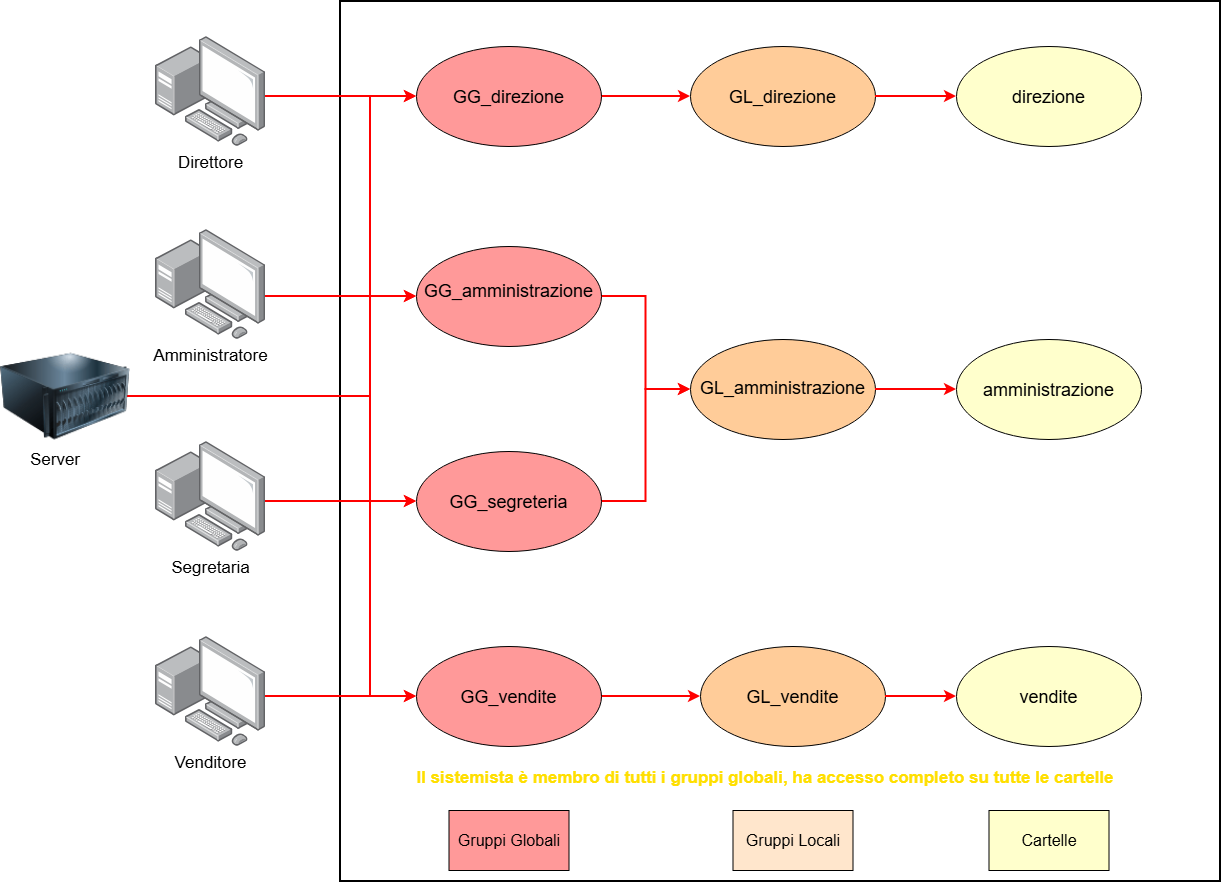

The diagram above was exported from draw.io. Its source (the exported page's mxGraphModel, read from the mxfile embedded in the PNG):
<mxGraphModel dx="1704" dy="1040" grid="1" gridSize="10" guides="1" tooltips="1" connect="1" arrows="1" fold="1" page="1" pageScale="1" pageWidth="827" pageHeight="1169" math="0" shadow="0">
  <root>
    <mxCell id="0" />
    <mxCell id="1" parent="0" />
    <mxCell id="vXq9c5_HarsBJyD0galW-11" parent="1" style="whiteSpace=wrap;html=1;aspect=fixed;strokeColor=default;fillColor=#FFFFFF;strokeWidth=2;" value="" vertex="1">
      <mxGeometry height="880" width="880" x="440" y="250" as="geometry" />
    </mxCell>
    <mxCell id="vXq9c5_HarsBJyD0galW-33" edge="1" parent="1" source="vXq9c5_HarsBJyD0galW-12" style="edgeStyle=orthogonalEdgeStyle;rounded=0;orthogonalLoop=1;jettySize=auto;html=1;entryX=0;entryY=0.5;entryDx=0;entryDy=0;strokeColor=#FF0000;strokeWidth=2;" target="vXq9c5_HarsBJyD0galW-25">
      <mxGeometry relative="1" as="geometry" />
    </mxCell>
    <mxCell id="vXq9c5_HarsBJyD0galW-12" parent="1" style="ellipse;whiteSpace=wrap;html=1;shapeInside=1;align=center;fillColor=#FF9999;" value="&lt;font style=&quot;font-size: 18px;&quot;&gt;GG_direzione&lt;/font&gt;&lt;div&gt;&lt;br&gt;&lt;/div&gt;" vertex="1">
      <mxGeometry height="100" width="185" x="516" y="295" as="geometry" />
    </mxCell>
    <mxCell id="vXq9c5_HarsBJyD0galW-41" edge="1" parent="1" source="vXq9c5_HarsBJyD0galW-14" style="edgeStyle=orthogonalEdgeStyle;rounded=0;orthogonalLoop=1;jettySize=auto;html=1;entryX=0;entryY=0.5;entryDx=0;entryDy=0;strokeWidth=2;strokeColor=light-dark(#ff0000, #ededed);" target="vXq9c5_HarsBJyD0galW-28">
      <mxGeometry relative="1" as="geometry" />
    </mxCell>
    <mxCell id="vXq9c5_HarsBJyD0galW-14" parent="1" style="ellipse;whiteSpace=wrap;html=1;shapeInside=1;align=center;fillColor=#FF9999;" value="&lt;font style=&quot;font-size: 18px;&quot;&gt;GG_vendite&lt;/font&gt;" vertex="1">
      <mxGeometry height="100" width="185" x="516" y="895" as="geometry" />
    </mxCell>
    <mxCell id="vXq9c5_HarsBJyD0galW-35" edge="1" parent="1" source="vXq9c5_HarsBJyD0galW-15" style="edgeStyle=orthogonalEdgeStyle;rounded=0;orthogonalLoop=1;jettySize=auto;html=1;entryX=0;entryY=0.5;entryDx=0;entryDy=0;strokeWidth=2;strokeColor=#FF0000;" target="vXq9c5_HarsBJyD0galW-27">
      <mxGeometry relative="1" as="geometry" />
    </mxCell>
    <mxCell id="vXq9c5_HarsBJyD0galW-15" parent="1" style="ellipse;whiteSpace=wrap;html=1;shapeInside=1;align=center;fillColor=#FF9999;" value="&lt;font style=&quot;font-size: 18px;&quot;&gt;GG_segreteria&lt;/font&gt;" vertex="1">
      <mxGeometry height="100" width="185" x="516" y="700" as="geometry" />
    </mxCell>
    <mxCell id="vXq9c5_HarsBJyD0galW-34" edge="1" parent="1" source="vXq9c5_HarsBJyD0galW-16" style="edgeStyle=orthogonalEdgeStyle;rounded=0;orthogonalLoop=1;jettySize=auto;html=1;entryX=0;entryY=0.5;entryDx=0;entryDy=0;strokeWidth=2;strokeColor=#FF0000;" target="vXq9c5_HarsBJyD0galW-27">
      <mxGeometry relative="1" as="geometry" />
    </mxCell>
    <mxCell id="vXq9c5_HarsBJyD0galW-16" parent="1" style="ellipse;whiteSpace=wrap;html=1;shapeInside=1;align=center;fillColor=#FF9999;" value="&lt;font style=&quot;font-size: 18px;&quot;&gt;GG_amministrazione&lt;/font&gt;&lt;div&gt;&lt;br&gt;&lt;/div&gt;" vertex="1">
      <mxGeometry height="100" width="185" x="516" y="495" as="geometry" />
    </mxCell>
    <mxCell id="vXq9c5_HarsBJyD0galW-36" edge="1" parent="1" style="edgeStyle=orthogonalEdgeStyle;rounded=0;orthogonalLoop=1;jettySize=auto;html=1;entryX=0;entryY=0.5;entryDx=0;entryDy=0;strokeColor=light-dark(#ff0000, #ededed);strokeWidth=2;" target="vXq9c5_HarsBJyD0galW-14">
      <mxGeometry relative="1" as="geometry">
        <Array as="points">
          <mxPoint x="470" y="644.94" />
          <mxPoint x="470" y="944.94" />
        </Array>
        <mxPoint x="225" y="645" as="sourcePoint" />
      </mxGeometry>
    </mxCell>
    <mxCell id="vXq9c5_HarsBJyD0galW-37" edge="1" parent="1" style="edgeStyle=orthogonalEdgeStyle;rounded=0;orthogonalLoop=1;jettySize=auto;html=1;entryX=0;entryY=0.5;entryDx=0;entryDy=0;strokeColor=#FF0000;strokeWidth=2;" target="vXq9c5_HarsBJyD0galW-15">
      <mxGeometry relative="1" as="geometry">
        <Array as="points">
          <mxPoint x="470" y="644.94" />
          <mxPoint x="470" y="750" />
        </Array>
        <mxPoint x="225" y="645" as="sourcePoint" />
      </mxGeometry>
    </mxCell>
    <mxCell id="vXq9c5_HarsBJyD0galW-39" edge="1" parent="1" style="edgeStyle=orthogonalEdgeStyle;rounded=0;orthogonalLoop=1;jettySize=auto;html=1;entryX=0;entryY=0.5;entryDx=0;entryDy=0;strokeWidth=2;strokeColor=light-dark(#ff0000, #ededed);" target="vXq9c5_HarsBJyD0galW-16">
      <mxGeometry relative="1" as="geometry">
        <Array as="points">
          <mxPoint x="470" y="644.94" />
          <mxPoint x="470" y="544.94" />
        </Array>
        <mxPoint x="225" y="645" as="sourcePoint" />
      </mxGeometry>
    </mxCell>
    <mxCell id="vXq9c5_HarsBJyD0galW-40" edge="1" parent="1" style="edgeStyle=orthogonalEdgeStyle;rounded=0;orthogonalLoop=1;jettySize=auto;html=1;entryX=0;entryY=0.5;entryDx=0;entryDy=0;strokeWidth=2;strokeColor=light-dark(#ff0000, #ededed);" target="vXq9c5_HarsBJyD0galW-12">
      <mxGeometry relative="1" as="geometry">
        <Array as="points">
          <mxPoint x="470" y="644.94" />
          <mxPoint x="470" y="344.94" />
        </Array>
        <mxPoint x="225" y="645" as="sourcePoint" />
      </mxGeometry>
    </mxCell>
    <mxCell id="vXq9c5_HarsBJyD0galW-38" edge="1" parent="1" style="edgeStyle=orthogonalEdgeStyle;rounded=0;orthogonalLoop=1;jettySize=auto;html=1;entryX=0;entryY=0.5;entryDx=0;entryDy=0;strokeColor=light-dark(#FF0000,#EDEDED);strokeWidth=2;" target="vXq9c5_HarsBJyD0galW-15">
      <mxGeometry relative="1" as="geometry">
        <mxPoint x="365" y="749.9999999999998" as="sourcePoint" />
      </mxGeometry>
    </mxCell>
    <mxCell id="vXq9c5_HarsBJyD0galW-42" edge="1" parent="1" style="edgeStyle=orthogonalEdgeStyle;rounded=0;orthogonalLoop=1;jettySize=auto;html=1;entryX=0;entryY=0.5;entryDx=0;entryDy=0;strokeWidth=2;strokeColor=light-dark(#ff0000, #ededed);" target="vXq9c5_HarsBJyD0galW-14">
      <mxGeometry relative="1" as="geometry">
        <mxPoint x="365" y="945" as="sourcePoint" />
      </mxGeometry>
    </mxCell>
    <mxCell id="vXq9c5_HarsBJyD0galW-32" edge="1" parent="1" style="edgeStyle=orthogonalEdgeStyle;rounded=0;orthogonalLoop=1;jettySize=auto;html=1;entryX=0;entryY=0.5;entryDx=0;entryDy=0;strokeColor=#FF0000;strokeWidth=2;" target="vXq9c5_HarsBJyD0galW-16">
      <mxGeometry relative="1" as="geometry">
        <mxPoint x="355" y="545" as="sourcePoint" />
      </mxGeometry>
    </mxCell>
    <mxCell id="vXq9c5_HarsBJyD0galW-25" parent="1" style="ellipse;whiteSpace=wrap;html=1;shapeInside=1;align=center;fillColor=#FFCC99;" value="&lt;font style=&quot;font-size: 18px;&quot;&gt;GL_direzione&lt;/font&gt;&lt;div&gt;&lt;br&gt;&lt;/div&gt;" vertex="1">
      <mxGeometry height="100" width="185" x="790" y="295" as="geometry" />
    </mxCell>
    <mxCell id="vXq9c5_HarsBJyD0galW-27" parent="1" style="ellipse;whiteSpace=wrap;html=1;shapeInside=1;align=center;fillColor=#FFCC99;" value="&lt;font style=&quot;font-size: 18px;&quot;&gt;GL_amministrazione&lt;/font&gt;&lt;div&gt;&lt;br&gt;&lt;/div&gt;" vertex="1">
      <mxGeometry height="100" width="185" x="790" y="588" as="geometry" />
    </mxCell>
    <mxCell id="vXq9c5_HarsBJyD0galW-28" parent="1" style="ellipse;whiteSpace=wrap;html=1;shapeInside=1;align=center;fillColor=#FFCC99;" value="&lt;font style=&quot;font-size: 18px;&quot;&gt;GL_vendite&lt;/font&gt;" vertex="1">
      <mxGeometry height="100" width="185" x="800" y="895" as="geometry" />
    </mxCell>
    <mxCell id="vXq9c5_HarsBJyD0galW-30" edge="1" parent="1" style="edgeStyle=orthogonalEdgeStyle;rounded=0;orthogonalLoop=1;jettySize=auto;html=1;entryX=0;entryY=0.5;entryDx=0;entryDy=0;strokeWidth=2;strokeColor=light-dark(#ff0000, #ededed);" target="vXq9c5_HarsBJyD0galW-12">
      <mxGeometry relative="1" as="geometry">
        <mxPoint x="365" y="345" as="sourcePoint" />
      </mxGeometry>
    </mxCell>
    <mxCell id="vXq9c5_HarsBJyD0galW-46" parent="1" style="text;html=1;whiteSpace=wrap;strokeColor=none;fillColor=none;align=center;verticalAlign=middle;rounded=0;fontSize=17;fontColor=#FFDF00;labelBackgroundColor=none;fontStyle=1;fontFamily=Helvetica;textShadow=0;labelBorderColor=none;" value="Il sistemista è membro di tutti i gruppi globali, ha accesso completo su tutte le cartelle" vertex="1">
      <mxGeometry height="30" width="850" x="440" y="1012" as="geometry" />
    </mxCell>
    <mxCell id="vXq9c5_HarsBJyD0galW-48" parent="1" style="ellipse;whiteSpace=wrap;html=1;shapeInside=1;align=center;fillColor=#FFFFCC;" value="&lt;span style=&quot;font-size: 18px; background-color: transparent; color: light-dark(rgb(0, 0, 0), rgb(255, 255, 255));&quot;&gt;direzione&lt;/span&gt;&lt;div&gt;&lt;br&gt;&lt;/div&gt;" vertex="1">
      <mxGeometry height="100" width="185" x="1056" y="295" as="geometry" />
    </mxCell>
    <mxCell id="vXq9c5_HarsBJyD0galW-49" parent="1" style="ellipse;whiteSpace=wrap;html=1;shapeInside=1;align=center;fillColor=#FFFFCC;" value="&lt;span style=&quot;font-size: 18px; background-color: transparent; color: light-dark(rgb(0, 0, 0), rgb(255, 255, 255));&quot;&gt;amministrazione&lt;/span&gt;&lt;div&gt;&lt;br&gt;&lt;/div&gt;" vertex="1">
      <mxGeometry height="100" width="185" x="1056" y="588" as="geometry" />
    </mxCell>
    <mxCell id="vXq9c5_HarsBJyD0galW-50" parent="1" style="ellipse;whiteSpace=wrap;html=1;shapeInside=1;align=center;fillColor=#FFFFCC;" value="&lt;span style=&quot;font-size: 18px; background-color: transparent; color: light-dark(rgb(0, 0, 0), rgb(255, 255, 255));&quot;&gt;vendite&lt;/span&gt;" vertex="1">
      <mxGeometry height="100" width="185" x="1056" y="895" as="geometry" />
    </mxCell>
    <mxCell id="vXq9c5_HarsBJyD0galW-52" edge="1" parent="1" source="vXq9c5_HarsBJyD0galW-28" style="edgeStyle=orthogonalEdgeStyle;rounded=0;orthogonalLoop=1;jettySize=auto;html=1;entryX=0;entryY=0.5;entryDx=0;entryDy=0;strokeWidth=2;strokeColor=light-dark(#ff0000, #ededed);exitX=1;exitY=0.5;exitDx=0;exitDy=0;" target="vXq9c5_HarsBJyD0galW-50">
      <mxGeometry relative="1" as="geometry">
        <mxPoint x="1340" y="900" as="sourcePoint" />
        <mxPoint x="1439" y="900" as="targetPoint" />
      </mxGeometry>
    </mxCell>
    <mxCell id="vXq9c5_HarsBJyD0galW-53" edge="1" parent="1" source="vXq9c5_HarsBJyD0galW-25" style="edgeStyle=orthogonalEdgeStyle;rounded=0;orthogonalLoop=1;jettySize=auto;html=1;entryX=0;entryY=0.5;entryDx=0;entryDy=0;strokeWidth=2;strokeColor=light-dark(#ff0000, #ededed);exitX=1;exitY=0.5;exitDx=0;exitDy=0;" target="vXq9c5_HarsBJyD0galW-48">
      <mxGeometry relative="1" as="geometry">
        <mxPoint x="1350" y="610" as="sourcePoint" />
        <mxPoint x="1449" y="610" as="targetPoint" />
      </mxGeometry>
    </mxCell>
    <mxCell id="vXq9c5_HarsBJyD0galW-54" edge="1" parent="1" source="vXq9c5_HarsBJyD0galW-27" style="edgeStyle=orthogonalEdgeStyle;rounded=0;orthogonalLoop=1;jettySize=auto;html=1;entryX=0;entryY=0.5;entryDx=0;entryDy=0;strokeWidth=2;strokeColor=light-dark(#ff0000, #ededed);exitX=1;exitY=0.5;exitDx=0;exitDy=0;" target="vXq9c5_HarsBJyD0galW-49">
      <mxGeometry relative="1" as="geometry">
        <mxPoint x="1370" y="640" as="sourcePoint" />
        <mxPoint x="1469" y="640" as="targetPoint" />
      </mxGeometry>
    </mxCell>
    <mxCell id="vXq9c5_HarsBJyD0galW-55" parent="1" style="rounded=0;whiteSpace=wrap;html=1;fillColor=#FF9999;" value="&lt;font style=&quot;font-size: 16px;&quot;&gt;Gruppi Globali&lt;/font&gt;" vertex="1">
      <mxGeometry height="60" width="120" x="548.5" y="1059" as="geometry" />
    </mxCell>
    <mxCell id="vXq9c5_HarsBJyD0galW-56" parent="1" style="rounded=0;whiteSpace=wrap;html=1;fillColor=#FFFFCC;" value="&lt;font style=&quot;font-size: 16px;&quot;&gt;Cartelle&lt;/font&gt;" vertex="1">
      <mxGeometry height="60" width="120" x="1088.5" y="1059" as="geometry" />
    </mxCell>
    <mxCell id="vXq9c5_HarsBJyD0galW-57" parent="1" style="rounded=0;whiteSpace=wrap;html=1;fillColor=#FFE6CC;" value="&lt;font style=&quot;font-size: 16px;&quot;&gt;Gruppi Locali&lt;/font&gt;" vertex="1">
      <mxGeometry height="60" width="120" x="832.5" y="1059" as="geometry" />
    </mxCell>
    <mxCell id="n4m9N8aeaiOAUhy-EFhX-1" parent="1" style="image;html=1;image=img/lib/clip_art/computers/Server_128x128.png;labelPerimeter=1;" value="" vertex="1">
      <mxGeometry height="110" width="130" x="100" y="590" as="geometry" />
    </mxCell>
    <mxCell id="n4m9N8aeaiOAUhy-EFhX-2" parent="1" style="text;html=1;whiteSpace=wrap;strokeColor=none;fillColor=none;align=center;verticalAlign=middle;rounded=0;" value="&lt;font style=&quot;font-size: 17px;&quot;&gt;Server&lt;/font&gt;" vertex="1">
      <mxGeometry height="42" width="90" x="110" y="688" as="geometry" />
    </mxCell>
    <mxCell id="n4m9N8aeaiOAUhy-EFhX-3" parent="1" style="image;aspect=fixed;html=1;align=center;shadow=0;dashed=0;image=img/lib/allied_telesis/computer_and_terminals/Personal_Computer_with_Server.svg;points=[[0.463,0,0],[0.5,0.922,0],[0,0.444,0],[1,0.578,0],[0.995,0.32,0],[1,0.83,0],[0.005,0.627,0],[0.005,0.26,0]];labelPerimeter=1;" value="&lt;font style=&quot;font-size: 17px;&quot;&gt;Direttore&lt;/font&gt;" vertex="1">
      <mxGeometry height="110" width="110" x="255" y="285" as="geometry" />
    </mxCell>
    <mxCell id="n4m9N8aeaiOAUhy-EFhX-5" parent="1" style="image;aspect=fixed;html=1;align=center;shadow=0;dashed=0;image=img/lib/allied_telesis/computer_and_terminals/Personal_Computer_with_Server.svg;points=[[0.463,0,0],[0.5,0.922,0],[0,0.444,0],[1,0.578,0],[0.995,0.32,0],[1,0.83,0],[0.005,0.627,0],[0.005,0.26,0]];labelPerimeter=1;" value="&lt;font style=&quot;font-size: 17px;&quot;&gt;Amministratore&lt;/font&gt;" vertex="1">
      <mxGeometry height="110" width="110" x="255" y="478" as="geometry" />
    </mxCell>
    <mxCell id="n4m9N8aeaiOAUhy-EFhX-6" parent="1" style="image;aspect=fixed;html=1;align=center;shadow=0;dashed=0;image=img/lib/allied_telesis/computer_and_terminals/Personal_Computer_with_Server.svg;points=[[0.463,0,0],[0.5,0.922,0],[0,0.444,0],[1,0.578,0],[0.995,0.32,0],[1,0.83,0],[0.005,0.627,0],[0.005,0.26,0]];labelPerimeter=1;" value="&lt;font style=&quot;font-size: 17px;&quot;&gt;Segretaria&lt;/font&gt;" vertex="1">
      <mxGeometry height="110" width="110" x="255" y="690" as="geometry" />
    </mxCell>
    <mxCell id="n4m9N8aeaiOAUhy-EFhX-7" parent="1" style="image;aspect=fixed;html=1;align=center;shadow=0;dashed=0;image=img/lib/allied_telesis/computer_and_terminals/Personal_Computer_with_Server.svg;points=[[0.463,0,0],[0.5,0.922,0],[0,0.444,0],[1,0.578,0],[0.995,0.32,0],[1,0.83,0],[0.005,0.627,0],[0.005,0.26,0]];labelPerimeter=1;" value="&lt;font style=&quot;font-size: 17px;&quot;&gt;Venditore&lt;/font&gt;" vertex="1">
      <mxGeometry height="110" width="110" x="255" y="885" as="geometry" />
    </mxCell>
  </root>
</mxGraphModel>